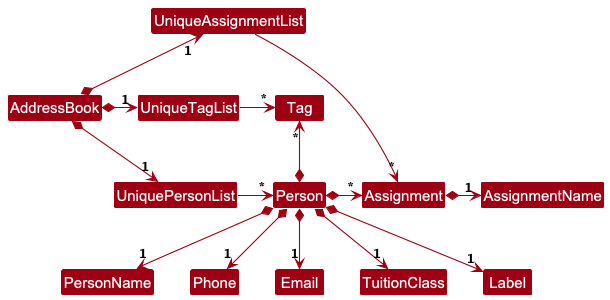

The diagram above was rendered by PlantUML. Its source (embedded in the PNG):
@startuml
!include style.puml
skinparam arrowThickness 1.1
skinparam arrowColor MODEL_COLOR
skinparam classBackgroundColor MODEL_COLOR

AddressBook *-right-> "1" UniquePersonList
AddressBook *-right-> "1" UniqueTagList
AddressBook *-up-> "1" UniqueAssignmentList
UniqueTagList -[hidden]down- UniquePersonList
UniqueTagList -[hidden]down- UniquePersonList

UniqueAssignmentList -right-> "*" Assignment
UniqueTagList -right-> "*" Tag
UniquePersonList -right-> "*" Person

Person *-up-> "*" Tag
Person *-right-> "*" Assignment

Person *--> "1" PersonName
Person *--> "1" Phone
Person *--> "1" Email
Person *--> "1" TuitionClass
Person *--> "1" Label

Assignment *-right-> "1" AssignmentName
@enduml